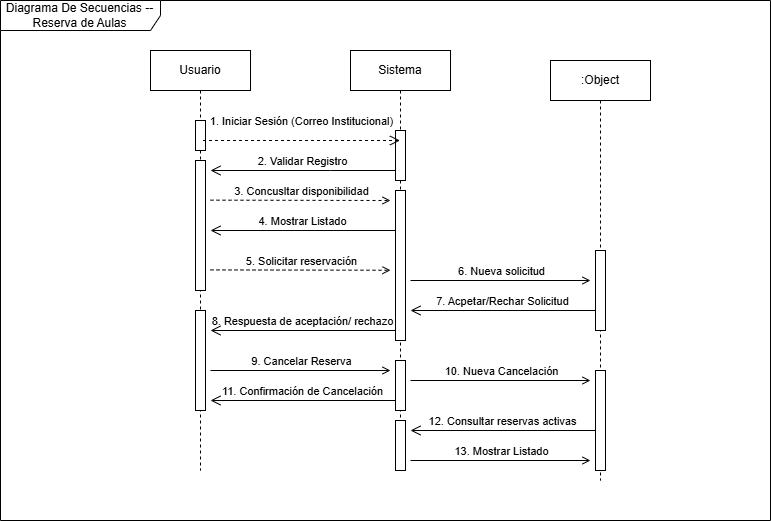

The diagram above was exported from draw.io. Its source (the exported page's mxGraphModel, read from the mxfile embedded in the PNG):
<mxGraphModel dx="1507" dy="736" grid="1" gridSize="10" guides="1" tooltips="1" connect="1" arrows="1" fold="1" page="1" pageScale="1" pageWidth="850" pageHeight="1100" math="0" shadow="0">
  <root>
    <mxCell id="0" />
    <mxCell id="1" parent="0" />
    <mxCell id="fUxB6B6-_Fja-dxMSzIz-1" value="Diagrama De Secuencias -- Reserva de Aulas" style="shape=umlFrame;whiteSpace=wrap;html=1;pointerEvents=0;recursiveResize=0;container=1;collapsible=0;width=160;" vertex="1" parent="1">
      <mxGeometry x="50" y="30" width="770" height="520" as="geometry" />
    </mxCell>
    <mxCell id="aM9ryv3xv72pqoxQDRHE-1" value="Usuario" style="shape=umlLifeline;perimeter=lifelinePerimeter;whiteSpace=wrap;html=1;container=0;dropTarget=0;collapsible=0;recursiveResize=0;outlineConnect=0;portConstraint=eastwest;newEdgeStyle={&quot;edgeStyle&quot;:&quot;elbowEdgeStyle&quot;,&quot;elbow&quot;:&quot;vertical&quot;,&quot;curved&quot;:0,&quot;rounded&quot;:0};" parent="fUxB6B6-_Fja-dxMSzIz-1" vertex="1">
      <mxGeometry x="150" y="50" width="100" height="420" as="geometry" />
    </mxCell>
    <mxCell id="aM9ryv3xv72pqoxQDRHE-2" value="" style="html=1;points=[];perimeter=orthogonalPerimeter;outlineConnect=0;targetShapes=umlLifeline;portConstraint=eastwest;newEdgeStyle={&quot;edgeStyle&quot;:&quot;elbowEdgeStyle&quot;,&quot;elbow&quot;:&quot;vertical&quot;,&quot;curved&quot;:0,&quot;rounded&quot;:0};" parent="aM9ryv3xv72pqoxQDRHE-1" vertex="1">
      <mxGeometry x="45" y="70" width="10" height="30" as="geometry" />
    </mxCell>
    <mxCell id="fUxB6B6-_Fja-dxMSzIz-17" value="" style="html=1;points=[];perimeter=orthogonalPerimeter;outlineConnect=0;targetShapes=umlLifeline;portConstraint=eastwest;newEdgeStyle={&quot;edgeStyle&quot;:&quot;elbowEdgeStyle&quot;,&quot;elbow&quot;:&quot;vertical&quot;,&quot;curved&quot;:0,&quot;rounded&quot;:0};" vertex="1" parent="aM9ryv3xv72pqoxQDRHE-1">
      <mxGeometry x="45" y="110" width="10" height="130" as="geometry" />
    </mxCell>
    <mxCell id="fUxB6B6-_Fja-dxMSzIz-21" value="" style="html=1;points=[];perimeter=orthogonalPerimeter;outlineConnect=0;targetShapes=umlLifeline;portConstraint=eastwest;newEdgeStyle={&quot;edgeStyle&quot;:&quot;elbowEdgeStyle&quot;,&quot;elbow&quot;:&quot;vertical&quot;,&quot;curved&quot;:0,&quot;rounded&quot;:0};" vertex="1" parent="aM9ryv3xv72pqoxQDRHE-1">
      <mxGeometry x="45" y="260" width="10" height="100" as="geometry" />
    </mxCell>
    <mxCell id="aM9ryv3xv72pqoxQDRHE-5" value="Sistema" style="shape=umlLifeline;perimeter=lifelinePerimeter;whiteSpace=wrap;html=1;container=0;dropTarget=0;collapsible=0;recursiveResize=0;outlineConnect=0;portConstraint=eastwest;newEdgeStyle={&quot;edgeStyle&quot;:&quot;elbowEdgeStyle&quot;,&quot;elbow&quot;:&quot;vertical&quot;,&quot;curved&quot;:0,&quot;rounded&quot;:0};" parent="fUxB6B6-_Fja-dxMSzIz-1" vertex="1">
      <mxGeometry x="350" y="50" width="100" height="420" as="geometry" />
    </mxCell>
    <mxCell id="aM9ryv3xv72pqoxQDRHE-6" value="" style="html=1;points=[];perimeter=orthogonalPerimeter;outlineConnect=0;targetShapes=umlLifeline;portConstraint=eastwest;newEdgeStyle={&quot;edgeStyle&quot;:&quot;elbowEdgeStyle&quot;,&quot;elbow&quot;:&quot;vertical&quot;,&quot;curved&quot;:0,&quot;rounded&quot;:0};" parent="aM9ryv3xv72pqoxQDRHE-5" vertex="1">
      <mxGeometry x="45" y="80" width="10" height="50" as="geometry" />
    </mxCell>
    <mxCell id="aM9ryv3xv72pqoxQDRHE-4" value="" style="html=1;points=[];perimeter=orthogonalPerimeter;outlineConnect=0;targetShapes=umlLifeline;portConstraint=eastwest;newEdgeStyle={&quot;edgeStyle&quot;:&quot;elbowEdgeStyle&quot;,&quot;elbow&quot;:&quot;vertical&quot;,&quot;curved&quot;:0,&quot;rounded&quot;:0};" parent="aM9ryv3xv72pqoxQDRHE-5" vertex="1">
      <mxGeometry x="45" y="140" width="10" height="150" as="geometry" />
    </mxCell>
    <mxCell id="fUxB6B6-_Fja-dxMSzIz-22" value="" style="html=1;points=[];perimeter=orthogonalPerimeter;outlineConnect=0;targetShapes=umlLifeline;portConstraint=eastwest;newEdgeStyle={&quot;edgeStyle&quot;:&quot;elbowEdgeStyle&quot;,&quot;elbow&quot;:&quot;vertical&quot;,&quot;curved&quot;:0,&quot;rounded&quot;:0};" vertex="1" parent="aM9ryv3xv72pqoxQDRHE-5">
      <mxGeometry x="45" y="310" width="10" height="50" as="geometry" />
    </mxCell>
    <mxCell id="fUxB6B6-_Fja-dxMSzIz-41" value="" style="html=1;points=[];perimeter=orthogonalPerimeter;outlineConnect=0;targetShapes=umlLifeline;portConstraint=eastwest;newEdgeStyle={&quot;edgeStyle&quot;:&quot;elbowEdgeStyle&quot;,&quot;elbow&quot;:&quot;vertical&quot;,&quot;curved&quot;:0,&quot;rounded&quot;:0};" vertex="1" parent="aM9ryv3xv72pqoxQDRHE-5">
      <mxGeometry x="45" y="370" width="10" height="50" as="geometry" />
    </mxCell>
    <mxCell id="fUxB6B6-_Fja-dxMSzIz-5" value=":Object" style="shape=umlLifeline;perimeter=lifelinePerimeter;whiteSpace=wrap;html=1;container=0;dropTarget=0;collapsible=0;recursiveResize=0;outlineConnect=0;portConstraint=eastwest;newEdgeStyle={&quot;edgeStyle&quot;:&quot;elbowEdgeStyle&quot;,&quot;elbow&quot;:&quot;vertical&quot;,&quot;curved&quot;:0,&quot;rounded&quot;:0};" vertex="1" parent="fUxB6B6-_Fja-dxMSzIz-1">
      <mxGeometry x="550" y="60" width="100" height="420" as="geometry" />
    </mxCell>
    <mxCell id="fUxB6B6-_Fja-dxMSzIz-6" value="" style="html=1;points=[];perimeter=orthogonalPerimeter;outlineConnect=0;targetShapes=umlLifeline;portConstraint=eastwest;newEdgeStyle={&quot;edgeStyle&quot;:&quot;elbowEdgeStyle&quot;,&quot;elbow&quot;:&quot;vertical&quot;,&quot;curved&quot;:0,&quot;rounded&quot;:0};" vertex="1" parent="fUxB6B6-_Fja-dxMSzIz-5">
      <mxGeometry x="45" y="190" width="10" height="80" as="geometry" />
    </mxCell>
    <mxCell id="fUxB6B6-_Fja-dxMSzIz-37" value="" style="html=1;points=[];perimeter=orthogonalPerimeter;outlineConnect=0;targetShapes=umlLifeline;portConstraint=eastwest;newEdgeStyle={&quot;edgeStyle&quot;:&quot;elbowEdgeStyle&quot;,&quot;elbow&quot;:&quot;vertical&quot;,&quot;curved&quot;:0,&quot;rounded&quot;:0};" vertex="1" parent="fUxB6B6-_Fja-dxMSzIz-5">
      <mxGeometry x="45" y="310" width="10" height="100" as="geometry" />
    </mxCell>
    <mxCell id="fUxB6B6-_Fja-dxMSzIz-18" value="1. Iniciar Sesión (Correo Institucional)" style="html=1;verticalAlign=bottom;endArrow=open;dashed=1;endSize=8;edgeStyle=elbowEdgeStyle;elbow=vertical;curved=0;rounded=0;" edge="1" parent="fUxB6B6-_Fja-dxMSzIz-1" target="aM9ryv3xv72pqoxQDRHE-5">
      <mxGeometry x="-0.0102" y="10" relative="1" as="geometry">
        <mxPoint x="327.5" y="140" as="targetPoint" />
        <Array as="points">
          <mxPoint x="222.5" y="140" />
        </Array>
        <mxPoint x="202.5" y="140" as="sourcePoint" />
        <mxPoint x="1" as="offset" />
      </mxGeometry>
    </mxCell>
    <mxCell id="fUxB6B6-_Fja-dxMSzIz-19" value="2. Validar Registro" style="endArrow=open;startArrow=none;endFill=0;startFill=0;endSize=8;html=1;verticalAlign=bottom;labelBackgroundColor=none;strokeWidth=1;rounded=0;" edge="1" parent="fUxB6B6-_Fja-dxMSzIz-1">
      <mxGeometry x="0.0054" width="160" relative="1" as="geometry">
        <mxPoint x="395" y="170" as="sourcePoint" />
        <mxPoint x="210" y="170" as="targetPoint" />
        <Array as="points">
          <mxPoint x="330" y="170" />
        </Array>
        <mxPoint as="offset" />
      </mxGeometry>
    </mxCell>
    <mxCell id="fUxB6B6-_Fja-dxMSzIz-30" value="3. Concusltar disponibilidad" style="html=1;verticalAlign=bottom;labelBackgroundColor=none;endArrow=open;endFill=0;dashed=1;rounded=0;" edge="1" parent="fUxB6B6-_Fja-dxMSzIz-1">
      <mxGeometry width="160" relative="1" as="geometry">
        <mxPoint x="210" y="199.66" as="sourcePoint" />
        <mxPoint x="390" y="200" as="targetPoint" />
      </mxGeometry>
    </mxCell>
    <mxCell id="fUxB6B6-_Fja-dxMSzIz-31" value="4. Mostrar Listado" style="endArrow=open;startArrow=none;endFill=0;startFill=0;endSize=8;html=1;verticalAlign=bottom;labelBackgroundColor=none;strokeWidth=1;rounded=0;" edge="1" parent="fUxB6B6-_Fja-dxMSzIz-1">
      <mxGeometry x="0.0054" width="160" relative="1" as="geometry">
        <mxPoint x="395" y="230" as="sourcePoint" />
        <mxPoint x="210" y="230" as="targetPoint" />
        <Array as="points" />
        <mxPoint as="offset" />
      </mxGeometry>
    </mxCell>
    <mxCell id="fUxB6B6-_Fja-dxMSzIz-33" value="6. Nueva solicitud" style="html=1;verticalAlign=bottom;labelBackgroundColor=none;endArrow=open;endFill=0;rounded=0;" edge="1" parent="fUxB6B6-_Fja-dxMSzIz-1">
      <mxGeometry width="160" relative="1" as="geometry">
        <mxPoint x="410" y="280" as="sourcePoint" />
        <mxPoint x="590" y="280" as="targetPoint" />
        <mxPoint as="offset" />
      </mxGeometry>
    </mxCell>
    <mxCell id="fUxB6B6-_Fja-dxMSzIz-34" value="7. Acpetar/Rechar Solicitud" style="endArrow=open;startArrow=none;endFill=0;startFill=0;endSize=8;html=1;verticalAlign=bottom;labelBackgroundColor=none;strokeWidth=1;rounded=0;" edge="1" parent="fUxB6B6-_Fja-dxMSzIz-1">
      <mxGeometry x="0.0048" width="160" relative="1" as="geometry">
        <mxPoint x="595" y="310" as="sourcePoint" />
        <mxPoint x="410" y="310" as="targetPoint" />
        <Array as="points" />
        <mxPoint as="offset" />
      </mxGeometry>
    </mxCell>
    <mxCell id="fUxB6B6-_Fja-dxMSzIz-35" value="8. Respuesta de aceptación/ rechazo" style="endArrow=open;startArrow=none;endFill=0;startFill=0;endSize=8;html=1;verticalAlign=bottom;labelBackgroundColor=none;strokeWidth=1;rounded=0;" edge="1" parent="fUxB6B6-_Fja-dxMSzIz-1">
      <mxGeometry x="0.0054" width="160" relative="1" as="geometry">
        <mxPoint x="395" y="330" as="sourcePoint" />
        <mxPoint x="210" y="330" as="targetPoint" />
        <Array as="points" />
        <mxPoint as="offset" />
      </mxGeometry>
    </mxCell>
    <mxCell id="fUxB6B6-_Fja-dxMSzIz-36" value="9. Cancelar Reserva" style="html=1;verticalAlign=bottom;labelBackgroundColor=none;endArrow=open;endFill=0;rounded=0;" edge="1" parent="fUxB6B6-_Fja-dxMSzIz-1">
      <mxGeometry width="160" relative="1" as="geometry">
        <mxPoint x="210" y="370" as="sourcePoint" />
        <mxPoint x="390" y="370" as="targetPoint" />
        <mxPoint as="offset" />
      </mxGeometry>
    </mxCell>
    <mxCell id="fUxB6B6-_Fja-dxMSzIz-38" value="10. Nueva Cancelación" style="html=1;verticalAlign=bottom;labelBackgroundColor=none;endArrow=open;endFill=0;rounded=0;" edge="1" parent="fUxB6B6-_Fja-dxMSzIz-1">
      <mxGeometry width="160" relative="1" as="geometry">
        <mxPoint x="410" y="380" as="sourcePoint" />
        <mxPoint x="590" y="380" as="targetPoint" />
        <mxPoint as="offset" />
      </mxGeometry>
    </mxCell>
    <mxCell id="fUxB6B6-_Fja-dxMSzIz-39" value="5. Solicitar reservación" style="html=1;verticalAlign=bottom;labelBackgroundColor=none;endArrow=open;endFill=0;dashed=1;rounded=0;" edge="1" parent="fUxB6B6-_Fja-dxMSzIz-1">
      <mxGeometry width="160" relative="1" as="geometry">
        <mxPoint x="210" y="269.41" as="sourcePoint" />
        <mxPoint x="390" y="269.75000000000006" as="targetPoint" />
      </mxGeometry>
    </mxCell>
    <mxCell id="fUxB6B6-_Fja-dxMSzIz-40" value="11. Confirmación de Cancelación" style="endArrow=open;startArrow=none;endFill=0;startFill=0;endSize=8;html=1;verticalAlign=bottom;labelBackgroundColor=none;strokeWidth=1;rounded=0;" edge="1" parent="fUxB6B6-_Fja-dxMSzIz-1">
      <mxGeometry x="0.0048" width="160" relative="1" as="geometry">
        <mxPoint x="395" y="400" as="sourcePoint" />
        <mxPoint x="210" y="400" as="targetPoint" />
        <Array as="points" />
        <mxPoint as="offset" />
      </mxGeometry>
    </mxCell>
    <mxCell id="fUxB6B6-_Fja-dxMSzIz-42" value="12. Consultar reservas activas" style="endArrow=open;startArrow=none;endFill=0;startFill=0;endSize=8;html=1;verticalAlign=bottom;labelBackgroundColor=none;strokeWidth=1;rounded=0;" edge="1" parent="fUxB6B6-_Fja-dxMSzIz-1">
      <mxGeometry x="0.0048" width="160" relative="1" as="geometry">
        <mxPoint x="595" y="430" as="sourcePoint" />
        <mxPoint x="410" y="430" as="targetPoint" />
        <Array as="points" />
        <mxPoint as="offset" />
      </mxGeometry>
    </mxCell>
    <mxCell id="fUxB6B6-_Fja-dxMSzIz-43" value="13. Mostrar Listado" style="html=1;verticalAlign=bottom;labelBackgroundColor=none;endArrow=open;endFill=0;rounded=0;" edge="1" parent="fUxB6B6-_Fja-dxMSzIz-1">
      <mxGeometry width="160" relative="1" as="geometry">
        <mxPoint x="410" y="460" as="sourcePoint" />
        <mxPoint x="590" y="460" as="targetPoint" />
        <mxPoint as="offset" />
      </mxGeometry>
    </mxCell>
  </root>
</mxGraphModel>